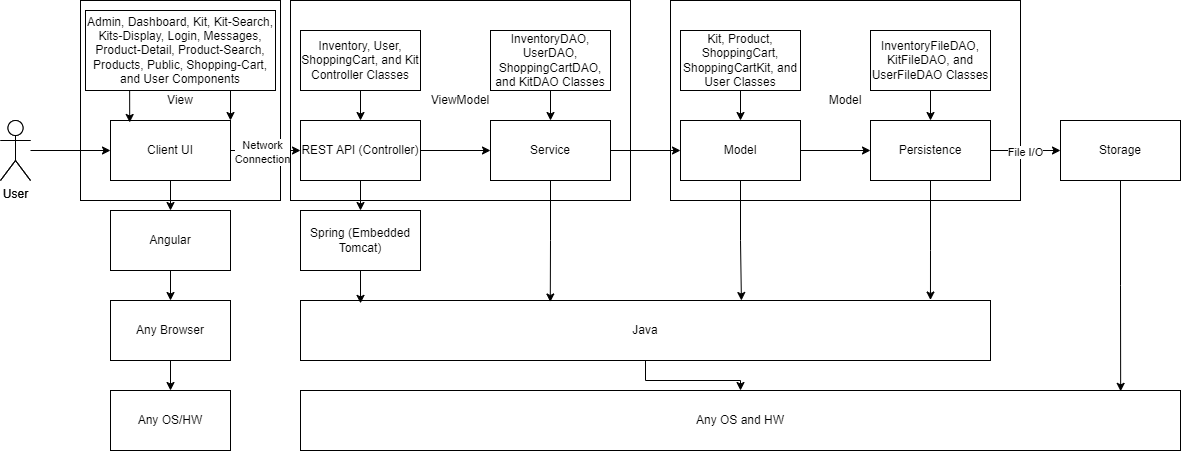

The diagram above was exported from draw.io. Its source (the exported page's mxGraphModel, read from the mxfile embedded in the PNG):
<mxGraphModel dx="1500" dy="746" grid="1" gridSize="10" guides="1" tooltips="1" connect="1" arrows="1" fold="1" page="1" pageScale="1" pageWidth="850" pageHeight="1100" math="0" shadow="0">
  <root>
    <mxCell id="0" />
    <mxCell id="1" parent="0" />
    <mxCell id="Udoo_PiA3mYqDSVVhI0g-31" value="Model" style="rounded=0;whiteSpace=wrap;html=1;" parent="1" vertex="1">
      <mxGeometry x="730" y="180" width="350" height="200" as="geometry" />
    </mxCell>
    <mxCell id="Udoo_PiA3mYqDSVVhI0g-30" value="ViewModel" style="rounded=0;whiteSpace=wrap;html=1;" parent="1" vertex="1">
      <mxGeometry x="350" y="180" width="340" height="200" as="geometry" />
    </mxCell>
    <mxCell id="Udoo_PiA3mYqDSVVhI0g-29" value="View" style="whiteSpace=wrap;html=1;aspect=fixed;" parent="1" vertex="1">
      <mxGeometry x="140" y="180" width="200" height="200" as="geometry" />
    </mxCell>
    <mxCell id="Udoo_PiA3mYqDSVVhI0g-2" value="Client UI" style="rounded=0;whiteSpace=wrap;html=1;" parent="1" vertex="1">
      <mxGeometry x="170" y="300" width="120" height="60" as="geometry" />
    </mxCell>
    <mxCell id="Udoo_PiA3mYqDSVVhI0g-17" style="edgeStyle=orthogonalEdgeStyle;rounded=0;orthogonalLoop=1;jettySize=auto;html=1;" parent="1" source="Udoo_PiA3mYqDSVVhI0g-4" target="Udoo_PiA3mYqDSVVhI0g-5" edge="1">
      <mxGeometry relative="1" as="geometry" />
    </mxCell>
    <mxCell id="Udoo_PiA3mYqDSVVhI0g-4" value="Angular" style="rounded=0;whiteSpace=wrap;html=1;" parent="1" vertex="1">
      <mxGeometry x="170" y="390" width="120" height="60" as="geometry" />
    </mxCell>
    <mxCell id="Udoo_PiA3mYqDSVVhI0g-18" style="edgeStyle=orthogonalEdgeStyle;rounded=0;orthogonalLoop=1;jettySize=auto;html=1;" parent="1" source="Udoo_PiA3mYqDSVVhI0g-5" target="Udoo_PiA3mYqDSVVhI0g-6" edge="1">
      <mxGeometry relative="1" as="geometry" />
    </mxCell>
    <mxCell id="Udoo_PiA3mYqDSVVhI0g-5" value="Any Browser" style="rounded=0;whiteSpace=wrap;html=1;" parent="1" vertex="1">
      <mxGeometry x="170" y="480" width="120" height="60" as="geometry" />
    </mxCell>
    <mxCell id="Udoo_PiA3mYqDSVVhI0g-6" value="Any OS/HW" style="rounded=0;whiteSpace=wrap;html=1;" parent="1" vertex="1">
      <mxGeometry x="170" y="570" width="120" height="60" as="geometry" />
    </mxCell>
    <mxCell id="Udoo_PiA3mYqDSVVhI0g-20" style="edgeStyle=orthogonalEdgeStyle;rounded=0;orthogonalLoop=1;jettySize=auto;html=1;" parent="1" source="Udoo_PiA3mYqDSVVhI0g-8" target="Udoo_PiA3mYqDSVVhI0g-9" edge="1">
      <mxGeometry relative="1" as="geometry" />
    </mxCell>
    <mxCell id="Udoo_PiA3mYqDSVVhI0g-26" style="edgeStyle=orthogonalEdgeStyle;rounded=0;orthogonalLoop=1;jettySize=auto;html=1;" parent="1" source="Udoo_PiA3mYqDSVVhI0g-8" target="hN_h7kBFEiUtMXuLd2Xa-1" edge="1">
      <mxGeometry relative="1" as="geometry" />
    </mxCell>
    <mxCell id="Udoo_PiA3mYqDSVVhI0g-8" value="REST API (Controller)" style="rounded=0;whiteSpace=wrap;html=1;" parent="1" vertex="1">
      <mxGeometry x="360" y="300" width="120" height="60" as="geometry" />
    </mxCell>
    <mxCell id="Udoo_PiA3mYqDSVVhI0g-9" value="Spring (Embedded Tomcat)" style="rounded=0;whiteSpace=wrap;html=1;" parent="1" vertex="1">
      <mxGeometry x="360" y="390" width="120" height="60" as="geometry" />
    </mxCell>
    <mxCell id="Udoo_PiA3mYqDSVVhI0g-12" style="edgeStyle=orthogonalEdgeStyle;rounded=0;orthogonalLoop=1;jettySize=auto;html=1;" parent="1" source="Udoo_PiA3mYqDSVVhI0g-10" target="Udoo_PiA3mYqDSVVhI0g-2" edge="1">
      <mxGeometry relative="1" as="geometry" />
    </mxCell>
    <mxCell id="Udoo_PiA3mYqDSVVhI0g-10" value="User" style="shape=umlActor;verticalLabelPosition=bottom;verticalAlign=top;html=1;outlineConnect=0;" parent="1" vertex="1">
      <mxGeometry x="60" y="300" width="30" height="60" as="geometry" />
    </mxCell>
    <mxCell id="Udoo_PiA3mYqDSVVhI0g-27" style="edgeStyle=orthogonalEdgeStyle;rounded=0;orthogonalLoop=1;jettySize=auto;html=1;" parent="1" source="hN_h7kBFEiUtMXuLd2Xa-1" target="hN_h7kBFEiUtMXuLd2Xa-2" edge="1">
      <mxGeometry relative="1" as="geometry" />
    </mxCell>
    <mxCell id="hN_h7kBFEiUtMXuLd2Xa-1" value="Service" style="rounded=0;whiteSpace=wrap;html=1;" parent="1" vertex="1">
      <mxGeometry x="550" y="300" width="120" height="60" as="geometry" />
    </mxCell>
    <mxCell id="hN_h7kBFEiUtMXuLd2Xa-14" value="" style="edgeStyle=orthogonalEdgeStyle;rounded=0;orthogonalLoop=1;jettySize=auto;html=1;" parent="1" source="Udoo_PiA3mYqDSVVhI0g-11" target="Udoo_PiA3mYqDSVVhI0g-23" edge="1">
      <mxGeometry relative="1" as="geometry" />
    </mxCell>
    <mxCell id="Udoo_PiA3mYqDSVVhI0g-11" value="Java" style="rounded=0;whiteSpace=wrap;html=1;" parent="1" vertex="1">
      <mxGeometry x="360" y="480" width="690" height="60" as="geometry" />
    </mxCell>
    <mxCell id="Udoo_PiA3mYqDSVVhI0g-28" style="edgeStyle=orthogonalEdgeStyle;rounded=0;orthogonalLoop=1;jettySize=auto;html=1;" parent="1" source="hN_h7kBFEiUtMXuLd2Xa-2" target="hN_h7kBFEiUtMXuLd2Xa-3" edge="1">
      <mxGeometry relative="1" as="geometry" />
    </mxCell>
    <mxCell id="hN_h7kBFEiUtMXuLd2Xa-2" value="Model" style="rounded=0;whiteSpace=wrap;html=1;" parent="1" vertex="1">
      <mxGeometry x="740" y="300" width="120" height="60" as="geometry" />
    </mxCell>
    <mxCell id="hN_h7kBFEiUtMXuLd2Xa-6" value="" style="edgeStyle=orthogonalEdgeStyle;rounded=0;orthogonalLoop=1;jettySize=auto;html=1;" parent="1" source="hN_h7kBFEiUtMXuLd2Xa-3" target="hN_h7kBFEiUtMXuLd2Xa-4" edge="1">
      <mxGeometry relative="1" as="geometry" />
    </mxCell>
    <mxCell id="hN_h7kBFEiUtMXuLd2Xa-7" value="File I/O" style="edgeLabel;html=1;align=center;verticalAlign=middle;resizable=0;points=[];" parent="hN_h7kBFEiUtMXuLd2Xa-6" connectable="0" vertex="1">
      <mxGeometry y="-1" relative="1" as="geometry">
        <mxPoint as="offset" />
      </mxGeometry>
    </mxCell>
    <mxCell id="hN_h7kBFEiUtMXuLd2Xa-3" value="Persistence" style="rounded=0;whiteSpace=wrap;html=1;" parent="1" vertex="1">
      <mxGeometry x="930" y="300" width="120" height="60" as="geometry" />
    </mxCell>
    <mxCell id="Udoo_PiA3mYqDSVVhI0g-14" value="User" style="shape=umlActor;verticalLabelPosition=bottom;verticalAlign=top;html=1;outlineConnect=0;" parent="1" vertex="1">
      <mxGeometry x="60" y="300" width="30" height="60" as="geometry" />
    </mxCell>
    <mxCell id="Udoo_PiA3mYqDSVVhI0g-15" value="Client UI" style="rounded=0;whiteSpace=wrap;html=1;" parent="1" vertex="1">
      <mxGeometry x="170" y="300" width="120" height="60" as="geometry" />
    </mxCell>
    <mxCell id="hN_h7kBFEiUtMXuLd2Xa-4" value="Storage" style="rounded=0;whiteSpace=wrap;html=1;" parent="1" vertex="1">
      <mxGeometry x="1120" y="300" width="120" height="60" as="geometry" />
    </mxCell>
    <mxCell id="Udoo_PiA3mYqDSVVhI0g-23" value="Any OS and HW" style="rounded=0;whiteSpace=wrap;html=1;" parent="1" vertex="1">
      <mxGeometry x="360" y="570" width="880" height="60" as="geometry" />
    </mxCell>
    <mxCell id="Udoo_PiA3mYqDSVVhI0g-24" style="edgeStyle=orthogonalEdgeStyle;rounded=0;orthogonalLoop=1;jettySize=auto;html=1;entryX=0.932;entryY=0.014;entryDx=0;entryDy=0;entryPerimeter=0;" parent="1" source="hN_h7kBFEiUtMXuLd2Xa-4" target="Udoo_PiA3mYqDSVVhI0g-23" edge="1">
      <mxGeometry relative="1" as="geometry" />
    </mxCell>
    <mxCell id="Udoo_PiA3mYqDSVVhI0g-19" style="edgeStyle=orthogonalEdgeStyle;rounded=0;orthogonalLoop=1;jettySize=auto;html=1;" parent="1" source="Udoo_PiA3mYqDSVVhI0g-15" target="Udoo_PiA3mYqDSVVhI0g-8" edge="1">
      <mxGeometry relative="1" as="geometry" />
    </mxCell>
    <mxCell id="hN_h7kBFEiUtMXuLd2Xa-10" value="Network&lt;br&gt;Connection" style="edgeLabel;html=1;align=center;verticalAlign=middle;resizable=0;points=[];" parent="Udoo_PiA3mYqDSVVhI0g-19" connectable="0" vertex="1">
      <mxGeometry x="-0.1143" y="-1" relative="1" as="geometry">
        <mxPoint as="offset" />
      </mxGeometry>
    </mxCell>
    <mxCell id="Udoo_PiA3mYqDSVVhI0g-16" style="edgeStyle=orthogonalEdgeStyle;rounded=0;orthogonalLoop=1;jettySize=auto;html=1;" parent="1" source="Udoo_PiA3mYqDSVVhI0g-15" target="Udoo_PiA3mYqDSVVhI0g-4" edge="1">
      <mxGeometry relative="1" as="geometry" />
    </mxCell>
    <mxCell id="Udoo_PiA3mYqDSVVhI0g-25" style="edgeStyle=orthogonalEdgeStyle;rounded=0;orthogonalLoop=1;jettySize=auto;html=1;entryX=0.087;entryY=0.048;entryDx=0;entryDy=0;entryPerimeter=0;" parent="1" source="Udoo_PiA3mYqDSVVhI0g-9" target="Udoo_PiA3mYqDSVVhI0g-11" edge="1">
      <mxGeometry relative="1" as="geometry" />
    </mxCell>
    <mxCell id="hN_h7kBFEiUtMXuLd2Xa-5" style="edgeStyle=orthogonalEdgeStyle;rounded=0;orthogonalLoop=1;jettySize=auto;html=1;exitX=0.5;exitY=1;exitDx=0;exitDy=0;entryX=0.913;entryY=-0.008;entryDx=0;entryDy=0;entryPerimeter=0;" parent="1" source="hN_h7kBFEiUtMXuLd2Xa-3" target="Udoo_PiA3mYqDSVVhI0g-11" edge="1">
      <mxGeometry relative="1" as="geometry">
        <Array as="points">
          <mxPoint x="990" y="430" />
          <mxPoint x="990" y="430" />
        </Array>
      </mxGeometry>
    </mxCell>
    <mxCell id="Udoo_PiA3mYqDSVVhI0g-32" style="edgeStyle=orthogonalEdgeStyle;rounded=0;orthogonalLoop=1;jettySize=auto;html=1;entryX=0.362;entryY=0.025;entryDx=0;entryDy=0;entryPerimeter=0;" parent="1" source="hN_h7kBFEiUtMXuLd2Xa-1" target="Udoo_PiA3mYqDSVVhI0g-11" edge="1">
      <mxGeometry relative="1" as="geometry" />
    </mxCell>
    <mxCell id="Udoo_PiA3mYqDSVVhI0g-33" style="edgeStyle=orthogonalEdgeStyle;rounded=0;orthogonalLoop=1;jettySize=auto;html=1;entryX=0.639;entryY=0;entryDx=0;entryDy=0;entryPerimeter=0;" parent="1" source="hN_h7kBFEiUtMXuLd2Xa-2" target="Udoo_PiA3mYqDSVVhI0g-11" edge="1">
      <mxGeometry relative="1" as="geometry" />
    </mxCell>
    <mxCell id="hQLuKz7VMo1Rqbe6zdHy-2" value="" style="edgeStyle=orthogonalEdgeStyle;rounded=0;orthogonalLoop=1;jettySize=auto;html=1;" parent="1" source="hQLuKz7VMo1Rqbe6zdHy-1" target="Udoo_PiA3mYqDSVVhI0g-8" edge="1">
      <mxGeometry relative="1" as="geometry" />
    </mxCell>
    <mxCell id="hQLuKz7VMo1Rqbe6zdHy-1" value="Inventory, User, ShoppingCart, and Kit Controller Classes" style="rounded=0;whiteSpace=wrap;html=1;" parent="1" vertex="1">
      <mxGeometry x="360" y="210" width="120" height="60" as="geometry" />
    </mxCell>
    <mxCell id="hQLuKz7VMo1Rqbe6zdHy-4" value="" style="edgeStyle=orthogonalEdgeStyle;rounded=0;orthogonalLoop=1;jettySize=auto;html=1;" parent="1" source="hQLuKz7VMo1Rqbe6zdHy-3" target="hN_h7kBFEiUtMXuLd2Xa-2" edge="1">
      <mxGeometry relative="1" as="geometry" />
    </mxCell>
    <mxCell id="hQLuKz7VMo1Rqbe6zdHy-3" value="Kit, Product, ShoppingCart, ShoppingCartKit, and User Classes" style="rounded=0;whiteSpace=wrap;html=1;" parent="1" vertex="1">
      <mxGeometry x="740" y="210" width="120" height="60" as="geometry" />
    </mxCell>
    <mxCell id="hQLuKz7VMo1Rqbe6zdHy-6" value="" style="edgeStyle=orthogonalEdgeStyle;rounded=0;orthogonalLoop=1;jettySize=auto;html=1;" parent="1" source="hQLuKz7VMo1Rqbe6zdHy-5" target="hN_h7kBFEiUtMXuLd2Xa-3" edge="1">
      <mxGeometry relative="1" as="geometry" />
    </mxCell>
    <mxCell id="hQLuKz7VMo1Rqbe6zdHy-5" value="InventoryFileDAO, KitFileDAO, and UserFileDAO&amp;nbsp;Classes" style="rounded=0;whiteSpace=wrap;html=1;" parent="1" vertex="1">
      <mxGeometry x="930" y="210" width="120" height="60" as="geometry" />
    </mxCell>
    <mxCell id="hQLuKz7VMo1Rqbe6zdHy-9" value="" style="edgeStyle=orthogonalEdgeStyle;rounded=0;orthogonalLoop=1;jettySize=auto;html=1;" parent="1" source="hQLuKz7VMo1Rqbe6zdHy-7" target="hN_h7kBFEiUtMXuLd2Xa-1" edge="1">
      <mxGeometry relative="1" as="geometry" />
    </mxCell>
    <mxCell id="hQLuKz7VMo1Rqbe6zdHy-7" value="InventoryDAO, UserDAO, ShoppingCartDAO, and KitDAO Classes" style="rounded=0;whiteSpace=wrap;html=1;" parent="1" vertex="1">
      <mxGeometry x="550" y="210" width="120" height="60" as="geometry" />
    </mxCell>
    <mxCell id="f-tAFawmaCG9zuW_vfVR-6" style="edgeStyle=orthogonalEdgeStyle;rounded=0;orthogonalLoop=1;jettySize=auto;html=1;exitX=0.75;exitY=1;exitDx=0;exitDy=0;entryX=1;entryY=0;entryDx=0;entryDy=0;" edge="1" parent="1" source="f-tAFawmaCG9zuW_vfVR-2" target="Udoo_PiA3mYqDSVVhI0g-15">
      <mxGeometry relative="1" as="geometry" />
    </mxCell>
    <mxCell id="f-tAFawmaCG9zuW_vfVR-2" value="Admin, Dashboard, Kit, Kit-Search, Kits-Display, Login, Messages, Product-Detail, Product-Search, Products, Public, Shopping-Cart, and User Components" style="rounded=0;whiteSpace=wrap;html=1;" vertex="1" parent="1">
      <mxGeometry x="145" y="190" width="190" height="80" as="geometry" />
    </mxCell>
    <mxCell id="f-tAFawmaCG9zuW_vfVR-5" style="edgeStyle=orthogonalEdgeStyle;rounded=0;orthogonalLoop=1;jettySize=auto;html=1;exitX=0.25;exitY=1;exitDx=0;exitDy=0;entryX=0.16;entryY=0.033;entryDx=0;entryDy=0;entryPerimeter=0;" edge="1" parent="1" source="f-tAFawmaCG9zuW_vfVR-2" target="Udoo_PiA3mYqDSVVhI0g-15">
      <mxGeometry relative="1" as="geometry" />
    </mxCell>
  </root>
</mxGraphModel>